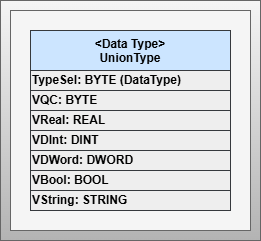

The diagram above was exported from draw.io. Its source (the exported page's mxGraphModel, read from the mxfile embedded in the PNG):
<mxGraphModel dx="668" dy="439" grid="1" gridSize="10" guides="1" tooltips="1" connect="1" arrows="1" fold="1" page="1" pageScale="1" pageWidth="827" pageHeight="1169" math="0" shadow="0">
  <root>
    <mxCell id="0" />
    <mxCell id="1" parent="0" />
    <mxCell id="40" value="" style="rounded=0;whiteSpace=wrap;html=1;fontSize=12;fillColor=#f5f5f5;gradientColor=#b3b3b3;strokeColor=#666666;fontColor=#0A0A0A;fontStyle=1;verticalAlign=top;" parent="1" vertex="1">
      <mxGeometry x="20" y="10" width="260" height="240" as="geometry" />
    </mxCell>
    <mxCell id="41" value="" style="rounded=0;whiteSpace=wrap;html=1;fontSize=12;fillColor=#f5f5f5;gradientColor=none;strokeColor=#666666;fontColor=#333333;fontStyle=1;verticalAlign=bottom;perimeterSpacing=1;strokeWidth=1;" parent="1" vertex="1">
      <mxGeometry x="30" y="20" width="240" height="220" as="geometry" />
    </mxCell>
    <mxCell id="24" value="&amp;lt;Data Type&amp;gt;&lt;br&gt;UnionType" style="rounded=0;whiteSpace=wrap;html=1;fontSize=12;fillColor=#cce5ff;strokeColor=#36393d;fontStyle=1;verticalAlign=top;" parent="1" vertex="1">
      <mxGeometry x="50" y="40" width="200" height="40" as="geometry" />
    </mxCell>
    <mxCell id="25" value="TypeSel: BYTE (DataType)" style="rounded=0;whiteSpace=wrap;html=1;fontSize=12;fillColor=#eeeeee;strokeColor=#36393d;fontStyle=1;verticalAlign=middle;align=left;" parent="1" vertex="1">
      <mxGeometry x="50" y="80" width="200" height="20" as="geometry" />
    </mxCell>
    <mxCell id="26" value="VQC: BYTE" style="rounded=0;whiteSpace=wrap;html=1;fontSize=12;fillColor=#eeeeee;strokeColor=#36393d;fontStyle=1;verticalAlign=middle;align=left;" parent="1" vertex="1">
      <mxGeometry x="50" y="100" width="200" height="20" as="geometry" />
    </mxCell>
    <mxCell id="27" value="VReal: REAL" style="rounded=0;whiteSpace=wrap;html=1;fontSize=12;fillColor=#eeeeee;strokeColor=#36393d;fontStyle=1;verticalAlign=middle;align=left;" parent="1" vertex="1">
      <mxGeometry x="50" y="120" width="200" height="20" as="geometry" />
    </mxCell>
    <mxCell id="28" value="VDInt: DINT" style="rounded=0;whiteSpace=wrap;html=1;fontSize=12;fillColor=#eeeeee;strokeColor=#36393d;fontStyle=1;verticalAlign=middle;align=left;" parent="1" vertex="1">
      <mxGeometry x="50" y="140" width="200" height="20" as="geometry" />
    </mxCell>
    <mxCell id="29" value="VDWord: DWORD" style="rounded=0;whiteSpace=wrap;html=1;fontSize=12;fillColor=#eeeeee;strokeColor=#36393d;fontStyle=1;verticalAlign=middle;align=left;" parent="1" vertex="1">
      <mxGeometry x="50" y="160" width="200" height="20" as="geometry" />
    </mxCell>
    <mxCell id="30" value="VBool: BOOL" style="rounded=0;whiteSpace=wrap;html=1;fontSize=12;fillColor=#eeeeee;strokeColor=#36393d;fontStyle=1;verticalAlign=middle;align=left;" parent="1" vertex="1">
      <mxGeometry x="50" y="180" width="200" height="20" as="geometry" />
    </mxCell>
    <mxCell id="31" value="VString: STRING" style="rounded=0;whiteSpace=wrap;html=1;fontSize=12;fillColor=#eeeeee;strokeColor=#36393d;fontStyle=1;verticalAlign=middle;align=left;" parent="1" vertex="1">
      <mxGeometry x="50" y="200" width="200" height="20" as="geometry" />
    </mxCell>
  </root>
</mxGraphModel>